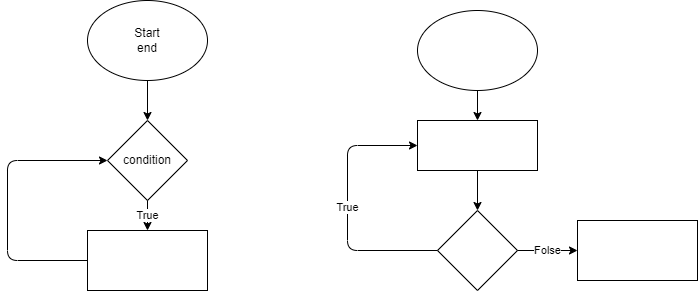

The diagram above was exported from draw.io. Its source (the exported page's mxGraphModel, read from the mxfile embedded in the PNG):
<mxGraphModel dx="650" dy="271" grid="1" gridSize="10" guides="1" tooltips="1" connect="1" arrows="1" fold="1" page="1" pageScale="1" pageWidth="827" pageHeight="1169" math="0" shadow="0">
  <root>
    <mxCell id="0" />
    <mxCell id="1" parent="0" />
    <mxCell id="2" value="Start&lt;br&gt;end" style="ellipse;whiteSpace=wrap;html=1;" vertex="1" parent="1">
      <mxGeometry x="200" y="20" width="120" height="80" as="geometry" />
    </mxCell>
    <mxCell id="3" value="condition" style="rhombus;whiteSpace=wrap;html=1;" vertex="1" parent="1">
      <mxGeometry x="220" y="140" width="80" height="80" as="geometry" />
    </mxCell>
    <mxCell id="4" value="" style="rounded=0;whiteSpace=wrap;html=1;" vertex="1" parent="1">
      <mxGeometry x="200" y="250" width="120" height="60" as="geometry" />
    </mxCell>
    <mxCell id="5" value="" style="endArrow=classic;html=1;exitX=0.5;exitY=1;exitDx=0;exitDy=0;" edge="1" parent="1" source="2">
      <mxGeometry width="50" height="50" relative="1" as="geometry">
        <mxPoint x="310" y="190" as="sourcePoint" />
        <mxPoint x="260" y="140" as="targetPoint" />
      </mxGeometry>
    </mxCell>
    <mxCell id="6" value="True" style="endArrow=classic;html=1;exitX=0.5;exitY=1;exitDx=0;exitDy=0;entryX=0.5;entryY=0;entryDx=0;entryDy=0;" edge="1" parent="1" source="3" target="4">
      <mxGeometry width="50" height="50" relative="1" as="geometry">
        <mxPoint x="310" y="190" as="sourcePoint" />
        <mxPoint x="360" y="140" as="targetPoint" />
      </mxGeometry>
    </mxCell>
    <mxCell id="7" value="" style="endArrow=classic;html=1;exitX=0;exitY=0.5;exitDx=0;exitDy=0;entryX=0;entryY=0.5;entryDx=0;entryDy=0;" edge="1" parent="1" source="4" target="3">
      <mxGeometry width="50" height="50" relative="1" as="geometry">
        <mxPoint x="310" y="190" as="sourcePoint" />
        <mxPoint x="120" y="150" as="targetPoint" />
        <Array as="points">
          <mxPoint x="120" y="280" />
          <mxPoint x="120" y="180" />
        </Array>
      </mxGeometry>
    </mxCell>
    <mxCell id="8" value="" style="ellipse;whiteSpace=wrap;html=1;" vertex="1" parent="1">
      <mxGeometry x="530" y="30" width="120" height="80" as="geometry" />
    </mxCell>
    <mxCell id="9" value="" style="rhombus;whiteSpace=wrap;html=1;" vertex="1" parent="1">
      <mxGeometry x="550" y="230" width="80" height="80" as="geometry" />
    </mxCell>
    <mxCell id="10" value="" style="rounded=0;whiteSpace=wrap;html=1;" vertex="1" parent="1">
      <mxGeometry x="530" y="140" width="120" height="50" as="geometry" />
    </mxCell>
    <mxCell id="11" value="" style="endArrow=classic;html=1;exitX=0.5;exitY=1;exitDx=0;exitDy=0;entryX=0.5;entryY=0;entryDx=0;entryDy=0;" edge="1" parent="1" source="8" target="10">
      <mxGeometry width="50" height="50" relative="1" as="geometry">
        <mxPoint x="430" y="190" as="sourcePoint" />
        <mxPoint x="480" y="140" as="targetPoint" />
      </mxGeometry>
    </mxCell>
    <mxCell id="12" value="" style="endArrow=classic;html=1;exitX=0.5;exitY=1;exitDx=0;exitDy=0;entryX=0.5;entryY=0;entryDx=0;entryDy=0;" edge="1" parent="1" source="10" target="9">
      <mxGeometry width="50" height="50" relative="1" as="geometry">
        <mxPoint x="430" y="190" as="sourcePoint" />
        <mxPoint x="480" y="140" as="targetPoint" />
      </mxGeometry>
    </mxCell>
    <mxCell id="13" value="True" style="endArrow=classic;html=1;exitX=0;exitY=0.5;exitDx=0;exitDy=0;entryX=0;entryY=0.5;entryDx=0;entryDy=0;" edge="1" parent="1" source="9" target="10">
      <mxGeometry width="50" height="50" relative="1" as="geometry">
        <mxPoint x="430" y="190" as="sourcePoint" />
        <mxPoint x="480" y="140" as="targetPoint" />
        <Array as="points">
          <mxPoint x="460" y="270" />
          <mxPoint x="460" y="165" />
        </Array>
      </mxGeometry>
    </mxCell>
    <mxCell id="14" value="Folse" style="endArrow=classic;html=1;exitX=1;exitY=0.5;exitDx=0;exitDy=0;" edge="1" parent="1" source="9" target="15">
      <mxGeometry width="50" height="50" relative="1" as="geometry">
        <mxPoint x="430" y="190" as="sourcePoint" />
        <mxPoint x="690" y="270" as="targetPoint" />
      </mxGeometry>
    </mxCell>
    <mxCell id="15" value="" style="rounded=0;whiteSpace=wrap;html=1;" vertex="1" parent="1">
      <mxGeometry x="690" y="240" width="120" height="60" as="geometry" />
    </mxCell>
  </root>
</mxGraphModel>